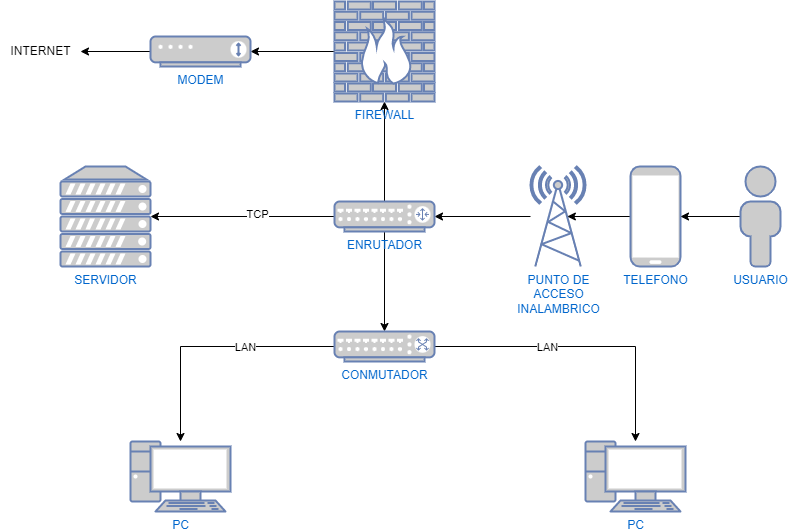

The diagram above was exported from draw.io. Its source (the exported page's mxGraphModel, read from the mxfile embedded in the PNG):
<mxGraphModel dx="1674" dy="806" grid="1" gridSize="10" guides="1" tooltips="1" connect="1" arrows="1" fold="1" page="1" pageScale="1" pageWidth="827" pageHeight="1169" math="0" shadow="0">
  <root>
    <mxCell id="0" />
    <mxCell id="1" parent="0" />
    <mxCell id="RrQa1xqI_Rs180c0RvXf-1" style="edgeStyle=orthogonalEdgeStyle;rounded=0;orthogonalLoop=1;jettySize=auto;html=1;entryX=1;entryY=0.5;entryDx=0;entryDy=0;entryPerimeter=0;" parent="1" source="RrQa1xqI_Rs180c0RvXf-2" target="RrQa1xqI_Rs180c0RvXf-7" edge="1">
      <mxGeometry relative="1" as="geometry" />
    </mxCell>
    <mxCell id="RrQa1xqI_Rs180c0RvXf-2" value="PUNTO DE &lt;br&gt;ACCESO&lt;br&gt;INALAMBRICO" style="fontColor=#0066CC;verticalAlign=top;verticalLabelPosition=bottom;labelPosition=center;align=center;html=1;outlineConnect=0;fillColor=#CCCCCC;strokeColor=#6881B3;gradientColor=none;gradientDirection=north;strokeWidth=2;shape=mxgraph.networks.radio_tower;" parent="1" vertex="1">
      <mxGeometry x="610" y="275" width="55" height="100" as="geometry" />
    </mxCell>
    <mxCell id="RrQa1xqI_Rs180c0RvXf-3" style="edgeStyle=orthogonalEdgeStyle;rounded=0;orthogonalLoop=1;jettySize=auto;html=1;entryX=0.5;entryY=0;entryDx=0;entryDy=0;entryPerimeter=0;" parent="1" source="RrQa1xqI_Rs180c0RvXf-7" target="RrQa1xqI_Rs180c0RvXf-21" edge="1">
      <mxGeometry relative="1" as="geometry" />
    </mxCell>
    <mxCell id="RrQa1xqI_Rs180c0RvXf-4" style="edgeStyle=orthogonalEdgeStyle;rounded=0;orthogonalLoop=1;jettySize=auto;html=1;entryX=0.5;entryY=1;entryDx=0;entryDy=0;entryPerimeter=0;" parent="1" source="RrQa1xqI_Rs180c0RvXf-7" target="RrQa1xqI_Rs180c0RvXf-9" edge="1">
      <mxGeometry relative="1" as="geometry" />
    </mxCell>
    <mxCell id="RrQa1xqI_Rs180c0RvXf-5" style="edgeStyle=orthogonalEdgeStyle;rounded=0;orthogonalLoop=1;jettySize=auto;html=1;entryX=1;entryY=0.5;entryDx=0;entryDy=0;entryPerimeter=0;" parent="1" source="RrQa1xqI_Rs180c0RvXf-7" target="RrQa1xqI_Rs180c0RvXf-12" edge="1">
      <mxGeometry relative="1" as="geometry" />
    </mxCell>
    <mxCell id="RrQa1xqI_Rs180c0RvXf-6" value="TCP" style="edgeLabel;html=1;align=center;verticalAlign=middle;resizable=0;points=[];" parent="RrQa1xqI_Rs180c0RvXf-5" connectable="0" vertex="1">
      <mxGeometry x="-0.1522" y="-3" relative="1" as="geometry">
        <mxPoint as="offset" />
      </mxGeometry>
    </mxCell>
    <mxCell id="RrQa1xqI_Rs180c0RvXf-7" value="ENRUTADOR" style="fontColor=#0066CC;verticalAlign=top;verticalLabelPosition=bottom;labelPosition=center;align=center;html=1;outlineConnect=0;fillColor=#CCCCCC;strokeColor=#6881B3;gradientColor=none;gradientDirection=north;strokeWidth=2;shape=mxgraph.networks.router;" parent="1" vertex="1">
      <mxGeometry x="414" y="310" width="100" height="30" as="geometry" />
    </mxCell>
    <mxCell id="RrQa1xqI_Rs180c0RvXf-8" style="edgeStyle=orthogonalEdgeStyle;rounded=0;orthogonalLoop=1;jettySize=auto;html=1;" parent="1" source="RrQa1xqI_Rs180c0RvXf-9" target="RrQa1xqI_Rs180c0RvXf-11" edge="1">
      <mxGeometry relative="1" as="geometry" />
    </mxCell>
    <mxCell id="RrQa1xqI_Rs180c0RvXf-9" value="FIREWALL" style="fontColor=#0066CC;verticalAlign=top;verticalLabelPosition=bottom;labelPosition=center;align=center;html=1;outlineConnect=0;fillColor=#CCCCCC;strokeColor=#6881B3;gradientColor=none;gradientDirection=north;strokeWidth=2;shape=mxgraph.networks.firewall;" parent="1" vertex="1">
      <mxGeometry x="414" y="110" width="100" height="100" as="geometry" />
    </mxCell>
    <mxCell id="RrQa1xqI_Rs180c0RvXf-10" style="edgeStyle=orthogonalEdgeStyle;rounded=0;orthogonalLoop=1;jettySize=auto;html=1;" parent="1" source="RrQa1xqI_Rs180c0RvXf-11" edge="1">
      <mxGeometry relative="1" as="geometry">
        <mxPoint x="160" y="160" as="targetPoint" />
      </mxGeometry>
    </mxCell>
    <mxCell id="RrQa1xqI_Rs180c0RvXf-11" value="MODEM" style="fontColor=#0066CC;verticalAlign=top;verticalLabelPosition=bottom;labelPosition=center;align=center;html=1;outlineConnect=0;fillColor=#CCCCCC;strokeColor=#6881B3;gradientColor=none;gradientDirection=north;strokeWidth=2;shape=mxgraph.networks.modem;" parent="1" vertex="1">
      <mxGeometry x="230" y="145" width="100" height="30" as="geometry" />
    </mxCell>
    <mxCell id="RrQa1xqI_Rs180c0RvXf-12" value="SERVIDOR" style="fontColor=#0066CC;verticalAlign=top;verticalLabelPosition=bottom;labelPosition=center;align=center;html=1;outlineConnect=0;fillColor=#CCCCCC;strokeColor=#6881B3;gradientColor=none;gradientDirection=north;strokeWidth=2;shape=mxgraph.networks.server;" parent="1" vertex="1">
      <mxGeometry x="140" y="275" width="90" height="100" as="geometry" />
    </mxCell>
    <mxCell id="RrQa1xqI_Rs180c0RvXf-13" style="edgeStyle=orthogonalEdgeStyle;rounded=0;orthogonalLoop=1;jettySize=auto;html=1;entryX=0.67;entryY=0.5;entryDx=0;entryDy=0;entryPerimeter=0;" parent="1" source="RrQa1xqI_Rs180c0RvXf-14" target="RrQa1xqI_Rs180c0RvXf-2" edge="1">
      <mxGeometry relative="1" as="geometry" />
    </mxCell>
    <mxCell id="RrQa1xqI_Rs180c0RvXf-14" value="TELEFONO" style="fontColor=#0066CC;verticalAlign=top;verticalLabelPosition=bottom;labelPosition=center;align=center;html=1;outlineConnect=0;fillColor=#CCCCCC;strokeColor=#6881B3;gradientColor=none;gradientDirection=north;strokeWidth=2;shape=mxgraph.networks.mobile;" parent="1" vertex="1">
      <mxGeometry x="710" y="275" width="50" height="100" as="geometry" />
    </mxCell>
    <mxCell id="RrQa1xqI_Rs180c0RvXf-15" style="edgeStyle=orthogonalEdgeStyle;rounded=0;orthogonalLoop=1;jettySize=auto;html=1;entryX=1;entryY=0.5;entryDx=0;entryDy=0;entryPerimeter=0;" parent="1" source="RrQa1xqI_Rs180c0RvXf-16" target="RrQa1xqI_Rs180c0RvXf-14" edge="1">
      <mxGeometry relative="1" as="geometry" />
    </mxCell>
    <mxCell id="RrQa1xqI_Rs180c0RvXf-16" value="USUARIO" style="fontColor=#0066CC;verticalAlign=top;verticalLabelPosition=bottom;labelPosition=center;align=center;html=1;outlineConnect=0;fillColor=#CCCCCC;strokeColor=#6881B3;gradientColor=none;gradientDirection=north;strokeWidth=2;shape=mxgraph.networks.user_male;" parent="1" vertex="1">
      <mxGeometry x="820" y="275" width="40" height="100" as="geometry" />
    </mxCell>
    <mxCell id="RrQa1xqI_Rs180c0RvXf-17" style="edgeStyle=orthogonalEdgeStyle;rounded=0;orthogonalLoop=1;jettySize=auto;html=1;" parent="1" source="RrQa1xqI_Rs180c0RvXf-21" target="RrQa1xqI_Rs180c0RvXf-23" edge="1">
      <mxGeometry relative="1" as="geometry">
        <Array as="points">
          <mxPoint x="715" y="455" />
        </Array>
      </mxGeometry>
    </mxCell>
    <mxCell id="RrQa1xqI_Rs180c0RvXf-18" value="LAN" style="edgeLabel;html=1;align=center;verticalAlign=middle;resizable=0;points=[];" parent="RrQa1xqI_Rs180c0RvXf-17" connectable="0" vertex="1">
      <mxGeometry x="-0.2432" relative="1" as="geometry">
        <mxPoint as="offset" />
      </mxGeometry>
    </mxCell>
    <mxCell id="RrQa1xqI_Rs180c0RvXf-19" style="edgeStyle=orthogonalEdgeStyle;rounded=0;orthogonalLoop=1;jettySize=auto;html=1;" parent="1" source="RrQa1xqI_Rs180c0RvXf-21" target="RrQa1xqI_Rs180c0RvXf-22" edge="1">
      <mxGeometry relative="1" as="geometry" />
    </mxCell>
    <mxCell id="RrQa1xqI_Rs180c0RvXf-20" value="LAN" style="edgeLabel;html=1;align=center;verticalAlign=middle;resizable=0;points=[];" parent="RrQa1xqI_Rs180c0RvXf-19" connectable="0" vertex="1">
      <mxGeometry x="-0.2771" relative="1" as="geometry">
        <mxPoint as="offset" />
      </mxGeometry>
    </mxCell>
    <mxCell id="RrQa1xqI_Rs180c0RvXf-21" value="CONMUTADOR" style="fontColor=#0066CC;verticalAlign=top;verticalLabelPosition=bottom;labelPosition=center;align=center;html=1;outlineConnect=0;fillColor=#CCCCCC;strokeColor=#6881B3;gradientColor=none;gradientDirection=north;strokeWidth=2;shape=mxgraph.networks.switch;" parent="1" vertex="1">
      <mxGeometry x="414" y="440" width="100" height="30" as="geometry" />
    </mxCell>
    <mxCell id="RrQa1xqI_Rs180c0RvXf-22" value="PC" style="fontColor=#0066CC;verticalAlign=top;verticalLabelPosition=bottom;labelPosition=center;align=center;html=1;outlineConnect=0;fillColor=#CCCCCC;strokeColor=#6881B3;gradientColor=none;gradientDirection=north;strokeWidth=2;shape=mxgraph.networks.pc;" parent="1" vertex="1">
      <mxGeometry x="210" y="550" width="100" height="70" as="geometry" />
    </mxCell>
    <mxCell id="RrQa1xqI_Rs180c0RvXf-23" value="PC" style="fontColor=#0066CC;verticalAlign=top;verticalLabelPosition=bottom;labelPosition=center;align=center;html=1;outlineConnect=0;fillColor=#CCCCCC;strokeColor=#6881B3;gradientColor=none;gradientDirection=north;strokeWidth=2;shape=mxgraph.networks.pc;" parent="1" vertex="1">
      <mxGeometry x="665" y="550" width="100" height="70" as="geometry" />
    </mxCell>
    <mxCell id="RrQa1xqI_Rs180c0RvXf-24" value="INTERNET" style="text;html=1;align=center;verticalAlign=middle;resizable=0;points=[];autosize=1;strokeColor=none;fillColor=none;" parent="1" vertex="1">
      <mxGeometry x="80" y="145" width="80" height="30" as="geometry" />
    </mxCell>
  </root>
</mxGraphModel>